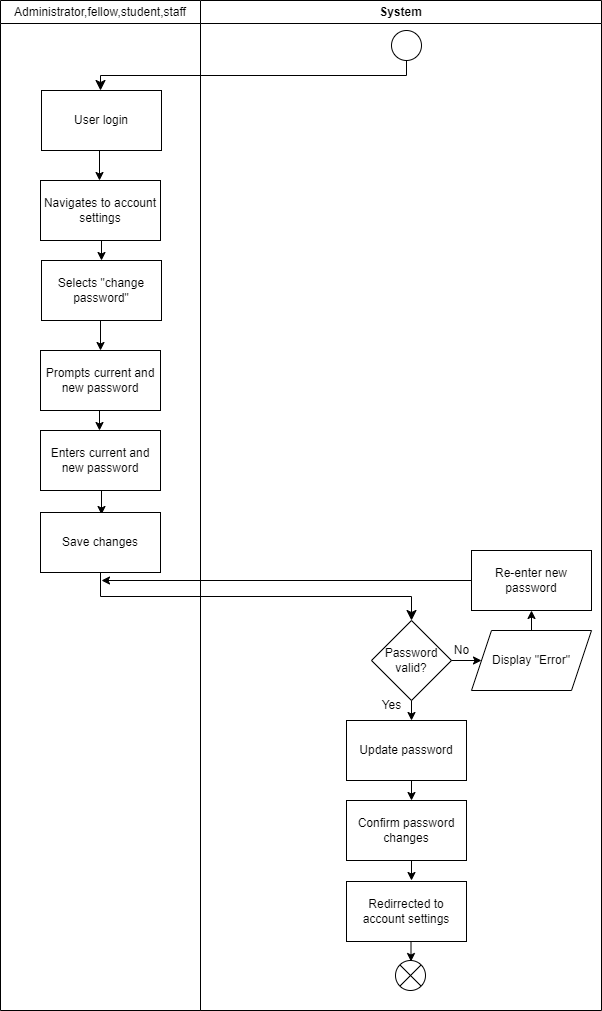

The diagram above was exported from draw.io. Its source (the exported page's mxGraphModel, read from the mxfile embedded in the PNG):
<mxGraphModel dx="1378" dy="725" grid="1" gridSize="10" guides="1" tooltips="1" connect="1" arrows="1" fold="1" page="1" pageScale="1" pageWidth="850" pageHeight="1100" math="0" shadow="0">
  <root>
    <mxCell id="0" />
    <mxCell id="1" parent="0" />
    <mxCell id="2" value="" style="ellipse;" parent="1" vertex="1">
      <mxGeometry x="630" y="40" width="30" height="30" as="geometry" />
    </mxCell>
    <mxCell id="3" value="" style="edgeStyle=elbowEdgeStyle;elbow=vertical;endArrow=classic;html=1;curved=0;rounded=0;endSize=8;startSize=8;" parent="1" edge="1">
      <mxGeometry width="50" height="50" relative="1" as="geometry">
        <mxPoint x="645" y="70" as="sourcePoint" />
        <mxPoint x="339" y="100" as="targetPoint" />
      </mxGeometry>
    </mxCell>
    <mxCell id="4" value="User login" style="rounded=0;whiteSpace=wrap;html=1;" parent="1" vertex="1">
      <mxGeometry x="280" y="100" width="120" height="60" as="geometry" />
    </mxCell>
    <mxCell id="5" value="" style="endArrow=classic;html=1;" parent="1" edge="1">
      <mxGeometry width="50" height="50" relative="1" as="geometry">
        <mxPoint x="338" y="160" as="sourcePoint" />
        <mxPoint x="338" y="190" as="targetPoint" />
      </mxGeometry>
    </mxCell>
    <mxCell id="6" value="Navigates to account settings" style="rounded=0;whiteSpace=wrap;html=1;" parent="1" vertex="1">
      <mxGeometry x="279" y="190" width="120" height="60" as="geometry" />
    </mxCell>
    <mxCell id="7" value="" style="endArrow=classic;html=1;" parent="1" edge="1">
      <mxGeometry width="50" height="50" relative="1" as="geometry">
        <mxPoint x="340" y="250" as="sourcePoint" />
        <mxPoint x="340" y="270" as="targetPoint" />
      </mxGeometry>
    </mxCell>
    <mxCell id="8" value="Selects &quot;change password&quot;" style="rounded=0;whiteSpace=wrap;html=1;" parent="1" vertex="1">
      <mxGeometry x="280" y="270" width="120" height="60" as="geometry" />
    </mxCell>
    <mxCell id="9" value="" style="endArrow=classic;html=1;" parent="1" edge="1">
      <mxGeometry width="50" height="50" relative="1" as="geometry">
        <mxPoint x="339" y="330" as="sourcePoint" />
        <mxPoint x="339" y="360" as="targetPoint" />
      </mxGeometry>
    </mxCell>
    <mxCell id="10" value="Prompts current and new password" style="rounded=0;whiteSpace=wrap;html=1;" parent="1" vertex="1">
      <mxGeometry x="279" y="360" width="120" height="60" as="geometry" />
    </mxCell>
    <mxCell id="11" value="" style="endArrow=classic;html=1;" parent="1" edge="1">
      <mxGeometry width="50" height="50" relative="1" as="geometry">
        <mxPoint x="338" y="420" as="sourcePoint" />
        <mxPoint x="338" y="440" as="targetPoint" />
      </mxGeometry>
    </mxCell>
    <mxCell id="12" value="Enters current and new password" style="rounded=0;whiteSpace=wrap;html=1;" parent="1" vertex="1">
      <mxGeometry x="279" y="440" width="120" height="60" as="geometry" />
    </mxCell>
    <mxCell id="13" value="" style="endArrow=classic;html=1;" parent="1" edge="1">
      <mxGeometry width="50" height="50" relative="1" as="geometry">
        <mxPoint x="340" y="500" as="sourcePoint" />
        <mxPoint x="340" y="524" as="targetPoint" />
      </mxGeometry>
    </mxCell>
    <mxCell id="14" value="Save changes" style="rounded=0;whiteSpace=wrap;html=1;" parent="1" vertex="1">
      <mxGeometry x="279" y="522" width="120" height="60" as="geometry" />
    </mxCell>
    <mxCell id="15" value="" style="edgeStyle=elbowEdgeStyle;elbow=vertical;endArrow=classic;html=1;curved=0;rounded=0;endSize=8;startSize=8;exitX=0.5;exitY=1;exitDx=0;exitDy=0;" parent="1" source="14" edge="1">
      <mxGeometry width="50" height="50" relative="1" as="geometry">
        <mxPoint x="340" y="587" as="sourcePoint" />
        <mxPoint x="650" y="630" as="targetPoint" />
      </mxGeometry>
    </mxCell>
    <mxCell id="16" value="Password valid?" style="rhombus;whiteSpace=wrap;html=1;" parent="1" vertex="1">
      <mxGeometry x="610" y="630" width="80" height="80" as="geometry" />
    </mxCell>
    <mxCell id="17" value="" style="endArrow=classic;html=1;" parent="1" edge="1">
      <mxGeometry width="50" height="50" relative="1" as="geometry">
        <mxPoint x="650" y="710" as="sourcePoint" />
        <mxPoint x="650" y="730" as="targetPoint" />
      </mxGeometry>
    </mxCell>
    <mxCell id="18" value="Yes" style="text;html=1;align=center;verticalAlign=middle;resizable=0;points=[];autosize=1;strokeColor=none;fillColor=none;" parent="1" vertex="1">
      <mxGeometry x="610" y="700" width="40" height="30" as="geometry" />
    </mxCell>
    <mxCell id="19" value="Update password" style="rounded=0;whiteSpace=wrap;html=1;" parent="1" vertex="1">
      <mxGeometry x="585" y="730" width="120" height="60" as="geometry" />
    </mxCell>
    <mxCell id="20" value="" style="endArrow=classic;html=1;" parent="1" edge="1">
      <mxGeometry width="50" height="50" relative="1" as="geometry">
        <mxPoint x="650" y="790" as="sourcePoint" />
        <mxPoint x="650" y="810" as="targetPoint" />
      </mxGeometry>
    </mxCell>
    <mxCell id="21" value="Confirm password changes" style="rounded=0;whiteSpace=wrap;html=1;" parent="1" vertex="1">
      <mxGeometry x="585" y="810" width="120" height="60" as="geometry" />
    </mxCell>
    <mxCell id="26" value="" style="endArrow=classic;html=1;" parent="1" edge="1">
      <mxGeometry width="50" height="50" relative="1" as="geometry">
        <mxPoint x="690" y="670" as="sourcePoint" />
        <mxPoint x="720" y="670" as="targetPoint" />
      </mxGeometry>
    </mxCell>
    <mxCell id="27" value="No" style="text;html=1;align=center;verticalAlign=middle;resizable=0;points=[];autosize=1;strokeColor=none;fillColor=none;" parent="1" vertex="1">
      <mxGeometry x="680" y="645" width="40" height="30" as="geometry" />
    </mxCell>
    <mxCell id="28" value="Display &quot;Error&quot;" style="shape=parallelogram;perimeter=parallelogramPerimeter;whiteSpace=wrap;html=1;fixedSize=1;" parent="1" vertex="1">
      <mxGeometry x="710" y="640" width="120" height="60" as="geometry" />
    </mxCell>
    <mxCell id="30" value="" style="endArrow=classic;html=1;" parent="1" edge="1">
      <mxGeometry width="50" height="50" relative="1" as="geometry">
        <mxPoint x="770" y="640" as="sourcePoint" />
        <mxPoint x="770" y="620" as="targetPoint" />
      </mxGeometry>
    </mxCell>
    <mxCell id="31" value="Re-enter new password" style="rounded=0;whiteSpace=wrap;html=1;" parent="1" vertex="1">
      <mxGeometry x="710" y="560" width="120" height="60" as="geometry" />
    </mxCell>
    <mxCell id="32" value="" style="endArrow=classic;html=1;" parent="1" edge="1">
      <mxGeometry width="50" height="50" relative="1" as="geometry">
        <mxPoint x="710" y="590" as="sourcePoint" />
        <mxPoint x="340" y="590" as="targetPoint" />
      </mxGeometry>
    </mxCell>
    <mxCell id="33" value="&lt;span id=&quot;docs-internal-guid-79da508f-7fff-e53d-2037-f34d8596897d&quot; style=&quot;font-weight:normal;&quot;&gt;&lt;p style=&quot;line-height:1.7999999999999998;text-align: justify;margin-top:0pt;margin-bottom:0pt;&quot; dir=&quot;ltr&quot;&gt;Administrator,fellow,student,staff&lt;/p&gt;&lt;/span&gt;" style="swimlane;whiteSpace=wrap;html=1;" parent="1" vertex="1">
      <mxGeometry x="239" y="10" width="200" height="1010" as="geometry" />
    </mxCell>
    <mxCell id="34" value="System" style="swimlane;whiteSpace=wrap;html=1;startSize=23;" parent="1" vertex="1">
      <mxGeometry x="439" y="10" width="401" height="1010" as="geometry" />
    </mxCell>
    <mxCell id="23" value="Redirrected to account settings" style="rounded=0;whiteSpace=wrap;html=1;" parent="34" vertex="1">
      <mxGeometry x="146" y="881" width="120" height="60" as="geometry" />
    </mxCell>
    <mxCell id="25" value="" style="shape=sumEllipse;perimeter=ellipsePerimeter;whiteSpace=wrap;html=1;backgroundOutline=1;" parent="34" vertex="1">
      <mxGeometry x="195" y="960" width="30" height="30" as="geometry" />
    </mxCell>
    <mxCell id="24" value="" style="endArrow=classic;html=1;" parent="34" edge="1">
      <mxGeometry width="50" height="50" relative="1" as="geometry">
        <mxPoint x="210.5" y="941" as="sourcePoint" />
        <mxPoint x="210.5" y="961" as="targetPoint" />
      </mxGeometry>
    </mxCell>
    <mxCell id="36" value="" style="endArrow=classic;html=1;" parent="34" edge="1">
      <mxGeometry width="50" height="50" relative="1" as="geometry">
        <mxPoint x="211" y="860" as="sourcePoint" />
        <mxPoint x="211" y="880" as="targetPoint" />
      </mxGeometry>
    </mxCell>
  </root>
</mxGraphModel>